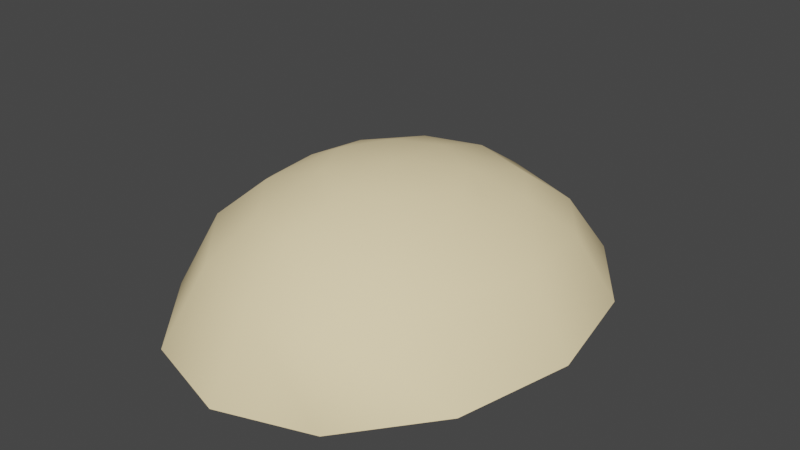 # Source: WonkyNormals.blend  (saved by Blender 2.92.15; exported with 4.5.12 LTS)
import bpy
from mathutils import Matrix  # noqa: F401  (used for matrix-valued properties, if any)

bpy.ops.wm.read_factory_settings(use_empty=True)
scene = bpy.context.scene
scene.name = 'Scene'

# ---- collections
col_collection = bpy.data.collections.new('Collection'); scene.collection.children.link(col_collection)

# ---- materials (node trees are filled in below, after node groups)
mat_material_001 = bpy.data.materials.new('Material.001')
mat_material_001.use_transparent_shadow = False
mat_material_001.diffuse_color = (1.0, 0.8096, 0.4719, 1.0)

# ---- material node trees

# ---- world
world_world = bpy.data.worlds.new('World'); scene.world = world_world
world_world.use_nodes = True; world_world.node_tree.nodes.clear()
_N = world_world.node_tree.nodes; _L = world_world.node_tree.links
n0 = _N.new('ShaderNodeOutputWorld'); n0.name = 'World Output'; n0.location = (300, 300)
n1 = _N.new('ShaderNodeBackground'); n1.name = 'Background'; n1.location = (10, 300)
n1.inputs[0].default_value = (0.05088, 0.05088, 0.05088, 1.0)
_L.new(n1.outputs[0], n0.inputs[0])
n0.is_active_output = True
world_world.color = (0.05088, 0.05088, 0.05088)
world_world.use_sun_shadow = False
world_world.sun_shadow_jitter_overblur = 0.0

# ---- meshes
me_mhelmetlight_0_005 = bpy.data.meshes.new('MHelmetLight:0.005')
me_mhelmetlight_0_005.from_pydata([(3.418, -6.441, 8.956), (5.863, -3.544, 9.062), (3.744, 7.834, 8.987), (6.004, 4.665, 9.038), (-3.428, 7.892, 9.054), (0.1288, 9.241, 8.913), (-6.602, 0.5836, 9.069), (-5.758, 4.706, 9.062), (-5.637, -3.556, 9.077), (-3.182, -6.441, 8.956), (4.727, -2.728, 11.69), (2.746, -5.022, 11.51), (6.816, 0.5785, 9.05), (5.555, 0.5295, 11.66), (4.969, 3.745, 11.46), (0.174, 7.303, 11.41), (3.102, 6.305, 11.23), (-4.543, 3.864, 11.53), (-2.611, 6.37, 11.33), (-5.297, 0.5923, 11.69), (-4.496, -2.726, 11.7), (-2.5, -5.026, 11.51), (0.1244, -5.844, 11.39), (0.1222, -7.443, 8.874), (2.018, -3.429, 12.81), (3.479, -1.793, 12.92), (3.834, 0.6143, 12.95), (3.676, 2.754, 12.74), (2.373, 4.53, 12.64), (0.2058, 5.127, 12.8), (-1.865, 4.616, 12.76), (-3.291, 2.862, 12.78), (-3.537, 0.6971, 12.89), (-3.209, -1.751, 12.94), (-1.764, -3.432, 12.81), (0.1279, -4.037, 12.76), (1.598, -1.142, 13.59), (2.559, 0.5111, 13.48), (1.843, 2.161, 13.44), (0.1638, 2.954, 13.51), (-1.396, 2.251, 13.51), (-2.18, 0.5816, 13.54), (-1.306, -1.105, 13.59), (0.131, -1.905, 13.56), (0.1668, 0.5289, 13.78)], [], [(1, 10, 11), (11, 0, 1), (10, 1, 12), (12, 13, 10), (12, 3, 14), (14, 13, 12), (2, 5, 15), (15, 16, 2), (7, 17, 18), (18, 4, 7), (6, 19, 17), (17, 7, 6), (6, 8, 20), (20, 19, 6), (8, 9, 21), (21, 20, 8), (9, 23, 22), (22, 21, 9), (22, 23, 0), (0, 11, 22), (24, 11, 10), (10, 25, 24), (13, 26, 25), (25, 10, 13), (13, 14, 27), (27, 26, 13), (14, 16, 28), (28, 27, 14), (29, 28, 16), (16, 15, 29), (29, 15, 18), (18, 30, 29), (17, 31, 30), (30, 18, 17), (31, 17, 19), (19, 32, 31), (33, 32, 19), (19, 20, 33), (20, 21, 34), (34, 33, 20), (21, 22, 35), (35, 34, 21), (35, 22, 11), (11, 24, 35), (25, 36, 24), (25, 26, 37), (37, 36, 25), (26, 27, 38), (38, 37, 26), (27, 28, 38), (39, 38, 28), (28, 29, 39), (30, 40, 39), (39, 29, 30), (30, 31, 40), (41, 40, 31), (31, 32, 41), (33, 42, 41), (41, 32, 33), (33, 34, 42), (34, 35, 43), (43, 42, 34), (43, 35, 24), (24, 36, 43), (36, 37, 44), (37, 38, 44), (38, 39, 44), (44, 39, 40), (40, 41, 44), (41, 42, 44), (42, 43, 44), (43, 36, 44), (3, 2, 16), (16, 14, 3), (4, 18, 15), (15, 5, 4)])
me_mhelmetlight_0_005.polygons.foreach_set('use_smooth', [True] * 76)
_uv = me_mhelmetlight_0_005.uv_layers.new(name='UVMap')
_uv.uv.foreach_set('vector', [0.4602, 0.7559, 0.5205, 0.7454, 0.5347, 0.8047, 0.5347, 0.8047, 0.4746, 0.8339, 0.4602, 0.7559, 0.5205, 0.7454, 0.4602, 0.7559, 0.4641, 0.6682, 0.4641, 0.6682, 0.521, 0.6819, 0.5205, 0.7454, 0.4641, 0.6682, 0.4971, 0.5845, 0.54, 0.624, 0.54, 0.624, 0.521, 0.6819, 0.4641, 0.6682, 0.5596, 0.5254, 0.6396, 0.5056, 0.6353, 0.5686, 0.6353, 0.5686, 0.5796, 0.5796, 0.5596, 0.5254, 0.7695, 0.5959, 0.7217, 0.6294, 0.686, 0.5847, 0.686, 0.5847, 0.7139, 0.5342, 0.7695, 0.5959, 0.7944, 0.6792, 0.7378, 0.688, 0.7217, 0.6294, 0.7217, 0.6294, 0.7695, 0.5959, 0.7944, 0.6792, 0.7944, 0.6792, 0.7925, 0.7638, 0.7354, 0.7502, 0.7354, 0.7502, 0.7378, 0.688, 0.7944, 0.6792, 0.7925, 0.7638, 0.7739, 0.839, 0.7178, 0.8074, 0.7178, 0.8074, 0.7354, 0.7502, 0.7925, 0.7638, 0.7739, 0.839, 0.7378, 0.9082, 0.6812, 0.8572, 0.6812, 0.8572, 0.7178, 0.8074, 0.7739, 0.839, 0.5698, 0.8584, 0.5073, 0.9074, 0.4746, 0.8339, 0.4746, 0.8339, 0.5347, 0.8047, 0.5698, 0.8584, 0.5737, 0.7762, 0.5347, 0.8047, 0.5205, 0.7454, 0.5205, 0.7454, 0.5576, 0.7344, 0.5737, 0.7762, 0.521, 0.6819, 0.5605, 0.6887, 0.5576, 0.7344, 0.5576, 0.7344, 0.5205, 0.7454, 0.521, 0.6819, 0.521, 0.6819, 0.54, 0.624, 0.5684, 0.6504, 0.5684, 0.6504, 0.5605, 0.6887, 0.521, 0.6819, 0.54, 0.624, 0.5796, 0.5796, 0.5938, 0.6213, 0.5938, 0.6213, 0.5684, 0.6504, 0.54, 0.624, 0.6323, 0.6145, 0.5938, 0.6213, 0.5796, 0.5796, 0.5796, 0.5796, 0.6353, 0.5686, 0.6323, 0.6145, 0.6323, 0.6145, 0.6353, 0.5686, 0.686, 0.5847, 0.686, 0.5847, 0.6675, 0.624, 0.6323, 0.6145, 0.7217, 0.6294, 0.6929, 0.6536, 0.6675, 0.624, 0.6675, 0.624, 0.686, 0.5847, 0.7217, 0.6294, 0.6929, 0.6536, 0.7217, 0.6294, 0.7378, 0.688, 0.7378, 0.688, 0.6997, 0.6917, 0.6929, 0.6536, 0.6992, 0.7371, 0.6997, 0.6917, 0.7378, 0.688, 0.7378, 0.688, 0.7354, 0.7502, 0.6992, 0.7371, 0.7354, 0.7502, 0.7178, 0.8074, 0.6816, 0.778, 0.6816, 0.778, 0.6992, 0.7371, 0.7354, 0.7502, 0.7178, 0.8074, 0.6812, 0.8572, 0.6479, 0.8083, 0.6479, 0.8083, 0.6816, 0.778, 0.7178, 0.8074, 0.6069, 0.8088, 0.5698, 0.8584, 0.5347, 0.8047, 0.5347, 0.8047, 0.5737, 0.7762, 0.6069, 0.8088, 0.5576, 0.7344, 0.5996, 0.7305, 0.5737, 0.7762, 0.5576, 0.7344, 0.5605, 0.6887, 0.5854, 0.6956, 0.5854, 0.6956, 0.5996, 0.7305, 0.5576, 0.7344, 0.5605, 0.6887, 0.5684, 0.6504, 0.6011, 0.6665, 0.6011, 0.6665, 0.5854, 0.6956, 0.5605, 0.6887, 0.5684, 0.6504, 0.5938, 0.6213, 0.6011, 0.6665, 0.6313, 0.6548, 0.6011, 0.6665, 0.5938, 0.6213, 0.5938, 0.6213, 0.6323, 0.6145, 0.6313, 0.6548, 0.6675, 0.624, 0.6582, 0.6675, 0.6313, 0.6548, 0.6313, 0.6548, 0.6323, 0.6145, 0.6675, 0.624, 0.6675, 0.624, 0.6929, 0.6536, 0.6582, 0.6675, 0.6724, 0.697, 0.6582, 0.6675, 0.6929, 0.6536, 0.6929, 0.6536, 0.6997, 0.6917, 0.6724, 0.697, 0.6992, 0.7371, 0.6582, 0.7314, 0.6724, 0.697, 0.6724, 0.697, 0.6997, 0.6917, 0.6992, 0.7371, 0.6992, 0.7371, 0.6816, 0.778, 0.6582, 0.7314, 0.6816, 0.778, 0.6479, 0.8083, 0.6289, 0.7535, 0.6289, 0.7535, 0.6582, 0.7314, 0.6816, 0.778, 0.6289, 0.7535, 0.6069, 0.8088, 0.5737, 0.7762, 0.5737, 0.7762, 0.5996, 0.7305, 0.6289, 0.7535, 0.5996, 0.7305, 0.5854, 0.6956, 0.6294, 0.6997, 0.5854, 0.6956, 0.6011, 0.6665, 0.6294, 0.6997, 0.6011, 0.6665, 0.6313, 0.6548, 0.6294, 0.6997, 0.6294, 0.6997, 0.6313, 0.6548, 0.6582, 0.6675, 0.6582, 0.6675, 0.6724, 0.697, 0.6294, 0.6997, 0.6724, 0.697, 0.6582, 0.7314, 0.6294, 0.6997, 0.6582, 0.7314, 0.6289, 0.7535, 0.6294, 0.6997, 0.6289, 0.7535, 0.5996, 0.7305, 0.6294, 0.6997, 0.4971, 0.5845, 0.5596, 0.5254, 0.5796, 0.5796, 0.5796, 0.5796, 0.54, 0.624, 0.4971, 0.5845, 0.7139, 0.5342, 0.686, 0.5847, 0.6353, 0.5686, 0.6353, 0.5686, 0.6396, 0.5056, 0.7139, 0.5342])
me_mhelmetlight_0_005.materials.append(mat_material_001)
me_mhelmetlight_0_005.use_remesh_fix_poles = True
me_mhelmetlight_0_005.use_remesh_preserve_attributes = False
me_mhelmetlight_0_005.use_mirror_vertex_groups = False
me_mhelmetlight_0_005.update()
me_mhelmetlight_0_005.normals_split_custom_set([tuple(v) for v in zip(*[iter([0.7999, -0.4316, 0.417, 0.6738, -0.3398, 0.6561, 0.3809, -0.6299, 0.6768, 0.3809, -0.6299, 0.6768, 0.5226, -0.8522, 0.02562, 0.7999, -0.4316, 0.417, 0.6738, -0.3398, 0.6561, 0.7999, -0.4316, 0.417, 0.9064, -0.0734, 0.416, 0.9064, -0.0734, 0.416, 0.709, -0.01214, 0.7051, 0.6738, -0.3398, 0.6561, 0.9064, -0.0734, 0.416, 0.8331, 0.346, 0.4316, 0.695, 0.2968, 0.6548, 0.695, 0.2968, 0.6548, 0.709, -0.01214, 0.7051, 0.9064, -0.0734, 0.416, 0.5173, 0.6869, 0.5104, 0.005087, 0.8603, 0.5098, 0.0283, 0.6918, 0.7215, 0.0283, 0.6918, 0.7215, 0.445, 0.5479, 0.7084, 0.5173, 0.6869, 0.5104, -0.7983, 0.3866, 0.4618, -0.6699, 0.3057, 0.6766, -0.4105, 0.5532, 0.7248, -0.4105, 0.5532, 0.7248, -0.4361, 0.7133, 0.5486, -0.7983, 0.3866, 0.4618, -0.8891, -0.01935, 0.4573, -0.7076, 0.003404, 0.7066, -0.6699, 0.3057, 0.6766, -0.6699, 0.3057, 0.6766, -0.7983, 0.3866, 0.4618, -0.8891, -0.01935, 0.4573, -0.8891, -0.01935, 0.4573, -0.8079, -0.4243, 0.4089, -0.6669, -0.3349, 0.6656, -0.6669, -0.3349, 0.6656, -0.7076, 0.003404, 0.7066, -0.8891, -0.01935, 0.4573, -0.8079, -0.4243, 0.4089, -0.4649, -0.814, 0.3482, -0.4056, -0.6192, 0.6724, -0.4056, -0.6192, 0.6724, -0.6669, -0.3349, 0.6656, -0.8079, -0.4243, 0.4089, -0.4649, -0.814, 0.3482, -0.04466, -0.9277, 0.3707, -0.02589, -0.7866, 0.617, -0.02589, -0.7866, 0.617, -0.4056, -0.6192, 0.6724, -0.4649, -0.814, 0.3482, -0.02589, -0.7866, 0.617, -0.04466, -0.9277, 0.3707, 0.5226, -0.8522, 0.02562, 0.5226, -0.8522, 0.02562, 0.3809, -0.6299, 0.6768, -0.02589, -0.7866, 0.617, 0.2866, -0.4003, 0.8705, 0.3809, -0.6299, 0.6768, 0.6738, -0.3398, 0.6561, 0.6738, -0.3398, 0.6561, 0.4669, -0.1887, 0.8639, 0.2866, -0.4003, 0.8705, 0.709, -0.01214, 0.7051, 0.4707, 0.03557, 0.8816, 0.4669, -0.1887, 0.8639, 0.4669, -0.1887, 0.8639, 0.6738, -0.3398, 0.6561, 0.709, -0.01214, 0.7051, 0.709, -0.01214, 0.7051, 0.695, 0.2968, 0.6548, 0.5057, 0.2064, 0.8377, 0.5057, 0.2064, 0.8377, 0.4707, 0.03557, 0.8816, 0.709, -0.01214, 0.7051, 0.695, 0.2968, 0.6548, 0.445, 0.5479, 0.7084, 0.3183, 0.3696, 0.873, 0.3183, 0.3696, 0.873, 0.5057, 0.2064, 0.8377, 0.695, 0.2968, 0.6548, 0.01965, 0.4956, 0.8683, 0.3183, 0.3696, 0.873, 0.445, 0.5479, 0.7084, 0.445, 0.5479, 0.7084, 0.0283, 0.6918, 0.7215, 0.01965, 0.4956, 0.8683, 0.01965, 0.4956, 0.8683, 0.0283, 0.6918, 0.7215, -0.4105, 0.5532, 0.7248, -0.4105, 0.5532, 0.7248, -0.2875, 0.3768, 0.8805, 0.01965, 0.4956, 0.8683, -0.6699, 0.3057, 0.6766, -0.4646, 0.194, 0.864, -0.2875, 0.3768, 0.8805, -0.2875, 0.3768, 0.8805, -0.4105, 0.5532, 0.7248, -0.6699, 0.3057, 0.6766, -0.4646, 0.194, 0.864, -0.6699, 0.3057, 0.6766, -0.7076, 0.003404, 0.7066, -0.7076, 0.003404, 0.7066, -0.5025, 0.01581, 0.8644, -0.4646, 0.194, 0.864, -0.4549, -0.1814, 0.8719, -0.5025, 0.01581, 0.8644, -0.7076, 0.003404, 0.7066, -0.7076, 0.003404, 0.7066, -0.6669, -0.3349, 0.6656, -0.4549, -0.1814, 0.8719, -0.6669, -0.3349, 0.6656, -0.4056, -0.6192, 0.6724, -0.279, -0.3956, 0.875, -0.279, -0.3956, 0.875, -0.4549, -0.1814, 0.8719, -0.6669, -0.3349, 0.6656, -0.4056, -0.6192, 0.6724, -0.02589, -0.7866, 0.617, 0.002302, -0.5396, 0.8419, 0.002302, -0.5396, 0.8419, -0.279, -0.3956, 0.875, -0.4056, -0.6192, 0.6724, 0.002302, -0.5396, 0.8419, -0.02589, -0.7866, 0.617, 0.3809, -0.6299, 0.6768, 0.3809, -0.6299, 0.6768, 0.2866, -0.4003, 0.8705, 0.002302, -0.5396, 0.8419, 0.4669, -0.1887, 0.8639, 0.189, -0.1682, 0.9675, 0.2866, -0.4003, 0.8705, 0.4669, -0.1887, 0.8639, 0.4707, 0.03557, 0.8816, 0.2732, -0.01101, 0.9619, 0.2732, -0.01101, 0.9619, 0.189, -0.1682, 0.9675, 0.4669, -0.1887, 0.8639, 0.4707, 0.03557, 0.8816, 0.5057, 0.2064, 0.8377, 0.2467, 0.1657, 0.9548, 0.2467, 0.1657, 0.9548, 0.2732, -0.01101, 0.9619, 0.4707, 0.03557, 0.8816, 0.5057, 0.2064, 0.8377, 0.3183, 0.3696, 0.873, 0.2467, 0.1657, 0.9548, 0.01834, 0.2642, 0.9643, 0.2467, 0.1657, 0.9548, 0.3183, 0.3696, 0.873, 0.3183, 0.3696, 0.873, 0.01965, 0.4956, 0.8683, 0.01834, 0.2642, 0.9643, -0.2875, 0.3768, 0.8805, -0.1921, 0.1827, 0.9642, 0.01834, 0.2642, 0.9643, 0.01834, 0.2642, 0.9643, 0.01965, 0.4956, 0.8683, -0.2875, 0.3768, 0.8805, -0.2875, 0.3768, 0.8805, -0.4646, 0.194, 0.864, -0.1921, 0.1827, 0.9642, -0.2896, 0.01508, 0.957, -0.1921, 0.1827, 0.9642, -0.4646, 0.194, 0.864, -0.4646, 0.194, 0.864, -0.5025, 0.01581, 0.8644, -0.2896, 0.01508, 0.957, -0.4549, -0.1814, 0.8719, -0.1836, -0.1684, 0.9685, -0.2896, 0.01508, 0.957, -0.2896, 0.01508, 0.957, -0.5025, 0.01581, 0.8644, -0.4549, -0.1814, 0.8719, -0.4549, -0.1814, 0.8719, -0.279, -0.3956, 0.875, -0.1836, -0.1684, 0.9685, -0.279, -0.3956, 0.875, 0.002302, -0.5396, 0.8419, 0.001355, -0.2693, 0.9631, 0.001355, -0.2693, 0.9631, -0.1836, -0.1684, 0.9685, -0.279, -0.3956, 0.875, 0.001355, -0.2693, 0.9631, 0.002302, -0.5396, 0.8419, 0.2866, -0.4003, 0.8705, 0.2866, -0.4003, 0.8705, 0.189, -0.1682, 0.9675, 0.001355, -0.2693, 0.9631, 0.189, -0.1682, 0.9675, 0.2732, -0.01101, 0.9619, 0.008113, 0.01361, 0.9999, 0.2732, -0.01101, 0.9619, 0.2467, 0.1657, 0.9548, 0.008113, 0.01361, 0.9999, 0.2467, 0.1657, 0.9548, 0.01834, 0.2642, 0.9643, 0.008113, 0.01361, 0.9999, 0.008113, 0.01361, 0.9999, 0.01834, 0.2642, 0.9643, -0.1921, 0.1827, 0.9642, -0.1921, 0.1827, 0.9642, -0.2896, 0.01508, 0.957, 0.008113, 0.01361, 0.9999, -0.2896, 0.01508, 0.957, -0.1836, -0.1684, 0.9685, 0.008113, 0.01361, 0.9999, -0.1836, -0.1684, 0.9685, 0.001355, -0.2693, 0.9631, 0.008113, 0.01361, 0.9999, 0.001355, -0.2693, 0.9631, 0.189, -0.1682, 0.9675, 0.008113, 0.01361, 0.9999, 0.8331, 0.346, 0.4316, 0.5173, 0.6869, 0.5104, 0.445, 0.5479, 0.7084, 0.445, 0.5479, 0.7084, 0.695, 0.2968, 0.6548, 0.8331, 0.346, 0.4316, -0.4361, 0.7133, 0.5486, -0.4105, 0.5532, 0.7248, 0.0283, 0.6918, 0.7215, 0.0283, 0.6918, 0.7215, 0.005087, 0.8603, 0.5098, -0.4361, 0.7133, 0.5486])] * 3)])
arm_base_meshes_armor_dcguard_mhelmetlight_nif = bpy.data.armatures.new('BASE meshes\\Armor\\DCGuard\\MHelmetLight.nif')  # bones are not reproduced

# ---- objects
ob_mhelmetlight_0 = bpy.data.objects.new('MHelmetLight:0', me_mhelmetlight_0_005)
ob_base_meshes_armor_dcguard_mhelmetlight_nif = bpy.data.objects.new('BASE meshes\\Armor\\DCGuard\\MHelmetLight.nif', arm_base_meshes_armor_dcguard_mhelmetlight_nif)

# ---- transforms, parenting, visibility, modifiers, constraints
ob_mhelmetlight_0.parent = ob_base_meshes_armor_dcguard_mhelmetlight_nif
ob_mhelmetlight_0.location = (-0.0001817, -0.8818, 120.8)
ob_mhelmetlight_0.rotation_euler = (6.403e-06, -2.191e-06, 5.263e-06)
ob_mhelmetlight_0.show_only_shape_key = True
ob_mhelmetlight_0.lineart.crease_threshold = 0.0
_vg = ob_mhelmetlight_0.vertex_groups.new(name='HEAD')
for _i, _w in zip([1, 2, 3, 4, 5, 6, 7, 8, 12, 13, 14, 15, 16, 17, 18, 19, 26, 27, 28, 29, 30, 31, 32, 37, 38, 39, 40, 41, 44], [0.07031, 0.8716, 0.6333, 0.8726, 0.8916, 0.3748, 0.6333, 0.06824, 0.3779, 0.09937, 0.2534, 0.5161, 0.4565, 0.2542, 0.4558, 0.09766, 0.03207, 0.1056, 0.2057, 0.2461, 0.2126, 0.1123, 0.03369, 0.02214, 0.06995, 0.0899, 0.07324, 0.02219, 0.02235]): _vg.add([_i], _w, 'REPLACE')
_vg = ob_mhelmetlight_0.vertex_groups.new(name='Head_skin')
for _i, _w in zip([0, 1, 2, 3, 4, 5, 6, 7, 8, 9, 10, 11, 12, 13, 14, 15, 16, 17, 18, 19, 20, 21, 22, 23, 24, 25, 26, 27, 28, 29, 30, 31, 32, 33, 34, 35, 36, 37, 38, 39, 40, 41, 42, 43, 44], [1.0, 0.9297, 0.1283, 0.3667, 0.1273, 0.1083, 0.6255, 0.3667, 0.9316, 1.0, 1.0, 1.0, 0.6221, 0.9004, 0.7466, 0.4839, 0.5435, 0.7456, 0.5439, 0.9023, 1.0, 1.0, 1.0, 1.0, 1.0, 1.0, 0.9678, 0.8945, 0.7944, 0.7539, 0.7871, 0.8877, 0.9663, 1.0, 1.0, 1.0, 1.0, 0.978, 0.9302, 0.9102, 0.9268, 0.978, 1.0, 1.0, 0.9775]): _vg.add([_i], _w, 'REPLACE')
_vg = ob_mhelmetlight_0.vertex_groups.new(name='FO4 Segment #0')
_vg = ob_mhelmetlight_0.vertex_groups.new(name='FO4 1')
_vg = ob_mhelmetlight_0.vertex_groups.new(name='1 | Head/Hair | 2')
_vg.add([0, 1, 2, 3, 4, 5, 6, 7, 8, 9, 10, 11, 12, 13, 14, 15, 16, 17, 18, 19, 20, 21, 22, 23, 24, 25, 26, 27, 28, 29, 30, 31, 32, 33, 34, 35, 36, 37, 38, 39, 40, 41, 42, 43, 44], 1.0, 'REPLACE')
_vg = ob_mhelmetlight_0.vertex_groups.new(name='Root')
_vg = ob_mhelmetlight_0.vertex_groups.new(name='COM')
_vg = ob_mhelmetlight_0.vertex_groups.new(name='SPINE1')
_vg = ob_mhelmetlight_0.vertex_groups.new(name='SPINE2')
_vg = ob_mhelmetlight_0.vertex_groups.new(name='Chest')
_vg = ob_mhelmetlight_0.vertex_groups.new(name='Neck')
_m = ob_mhelmetlight_0.modifiers.new('Armature', 'ARMATURE')
_m.object = ob_base_meshes_armor_dcguard_mhelmetlight_nif
ob_base_meshes_armor_dcguard_mhelmetlight_nif.location = (0.0, 0.0, 0.0)
ob_base_meshes_armor_dcguard_mhelmetlight_nif.lineart.crease_threshold = 0.0

# ---- collection membership
col_collection.objects.link(ob_mhelmetlight_0)
col_collection.objects.link(ob_base_meshes_armor_dcguard_mhelmetlight_nif)

# ---- scene / render settings (as saved in the file)
scene.frame_start = 1; scene.frame_end = 250; scene.frame_set(1)
scene.render.engine = 'BLENDER_EEVEE_NEXT'
scene.cycles.use_denoising = False
scene.cycles.samples = 128
scene.cycles.sampling_pattern = 'TABULATED_SOBOL'
scene.cycles.use_adaptive_sampling = False
scene.cycles.use_light_tree = False
scene.view_settings.view_transform = 'Filmic'
bpy.context.view_layer.update()

# ---- added for rendering (the .blend has no active camera and no usable light): camera, sun
cam_auto = bpy.data.cameras.new('AutoCamera')
cam_auto.lens = 50.0
cam_auto.sensor_width = 36.0
cam_auto.clip_end = 1000.0
ob_auto_camera = bpy.data.objects.new('AutoCamera', cam_auto)
scene.collection.objects.link(ob_auto_camera)
ob_auto_camera.location = (20.4303, -24.3705, 148.429)
ob_auto_camera.rotation_euler = (1.09748, -7.21219e-08, 0.694738)
scene.camera = ob_auto_camera
light_auto_sun = bpy.data.lights.new('AutoSun', 'SUN')
light_auto_sun.energy = 3.0
light_auto_sun.angle = 0.0523599
ob_auto_sun = bpy.data.objects.new('AutoSun', light_auto_sun)
scene.collection.objects.link(ob_auto_sun)
ob_auto_sun.rotation_euler = (0.872665, 0.174533, 0.523599)
bpy.context.view_layer.update()
